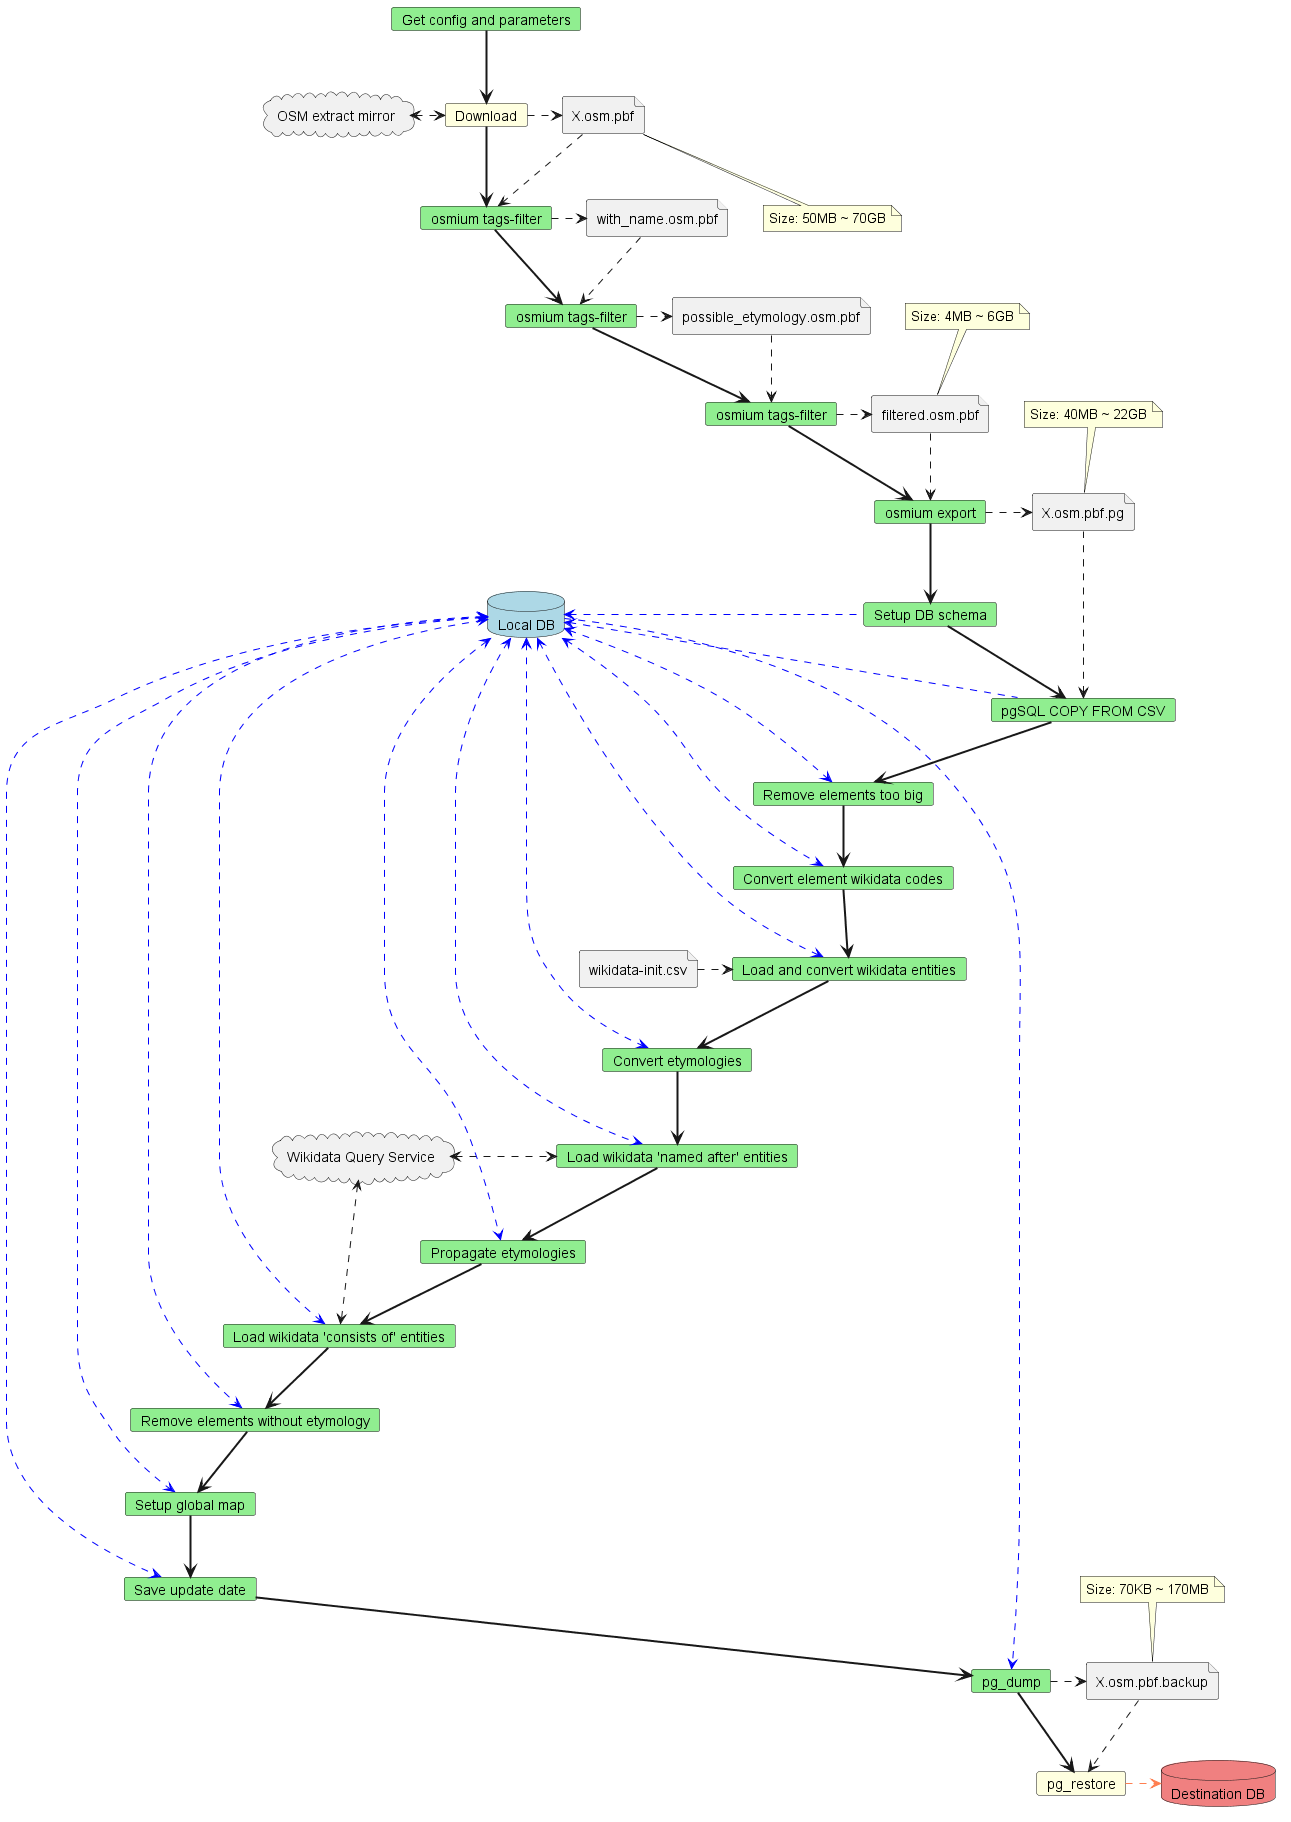

The diagram above was rendered by PlantUML. Its source (embedded in the PNG):
@startuml db-init

card "Get config and parameters" as param #LightGreen
cloud "OSM extract mirror" as mirror
file X.osm.pbf
card Download #LightYellow
mirror <.> Download
param -[bold]-> Download
Download .> X.osm.pbf

note as xsize
  Size: 50MB ~ 70GB
end note
X.osm.pbf .. xsize

card "osmium tags-filter" as filter1 #LightGreen
file with_name.osm.pbf as file1
X.osm.pbf .> filter1
Download -[bold]-> filter1
filter1 .> file1

card "osmium tags-filter" as filter2 #LightGreen
file possible_etymology.osm.pbf as file2
file1 .> filter2
filter1 -[bold]-> filter2
filter2 .> file2

card "osmium tags-filter" as filter3 #LightGreen
file filtered.osm.pbf as file3
file2 .> filter3
filter2 -[bold]-> filter3
filter3 .> file3

note as 3size
  Size: 4MB ~ 6GB
end note
3size .. file3

card "osmium export" as export #LightGreen
file X.osm.pbf.pg as tsv
file3 .> export
filter3 -[bold]-> export
export .> tsv

note as tsvsize
  Size: 40MB ~ 22GB
end note
tsvsize .. tsv

database "Local DB" as db #LightBlue
card "Setup DB schema" as setup #LightGreen
setup .left.> db #Blue
export -[bold]-> setup

card "pgSQL COPY FROM CSV" as copy #LightGreen
tsv .> copy
setup -[bold]-> copy
copy .left.> db #Blue

card "Remove elements too big" as toobig #LightGreen
toobig <.left.> db #Blue
copy -[bold]-> toobig

card "Convert element wikidata codes" as wdcod #LightGreen
wdcod <.left.> db #Blue
toobig -[bold]-> wdcod

card "Load and convert wikidata entities" as wdent #LightGreen
file "wikidata-init.csv" as csv
csv .> wdent
wdent <.left.> db #Blue
wdcod -[bold]-> wdent

card "Convert etymologies" as ety #LightGreen
ety <.left.> db #Blue
wdent -[bold]-> ety

cloud "Wikidata Query Service" as wd

card "Load wikidata 'named after' entities" as wdnaent #LightGreen
wd <.> wdnaent
wdnaent <.left.> db #Blue
ety -[bold]-> wdnaent

card "Propagate etymologies" as propagate #LightGreen
propagate <.left.> db #Blue
wdnaent -[bold]-> propagate

card "Load wikidata 'consists of' entities" as wdcoent #LightGreen
wd <.> wdcoent
wdcoent <.left.> db #Blue
propagate -[bold]-> wdcoent

card "Remove elements without etymology" as temp #LightGreen
temp <.left.> db #Blue
wdcoent -[bold]-> temp

card "Setup global map" as global #LightGreen
global <.left.> db #Blue
temp -[bold]-> global

card "Save update date" as date #LightGreen
date <.left.> db #Blue
global -[bold]-> date

file X.osm.pbf.backup as backup
card pg_dump #LightGreen
db .> pg_dump #Blue
pg_dump .> backup
date -[bold]-> pg_dump

note as busize
  Size: 70KB ~ 170MB
end note
busize .. backup

database "Destination DB" as destdb #LightCoral
card pg_restore #LightYellow
backup .> pg_restore
pg_restore .> destdb #Coral
pg_dump -[bold]-> pg_restore

@enduml